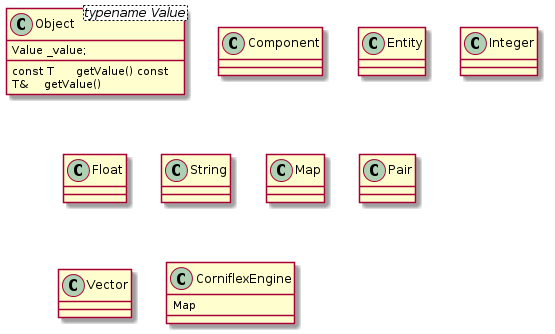

The diagram above was rendered by PlantUML. Its source (embedded in the PNG):
@startuml
class Object<typename Value> {
      Value _value;

      const T	getValue() const
      T&	getValue()
}

class Component
class Entity
class Integer
class Float
class String
class Map
class Pair
class Vector

class CorniflexEngine {
      Map
}

@enduml